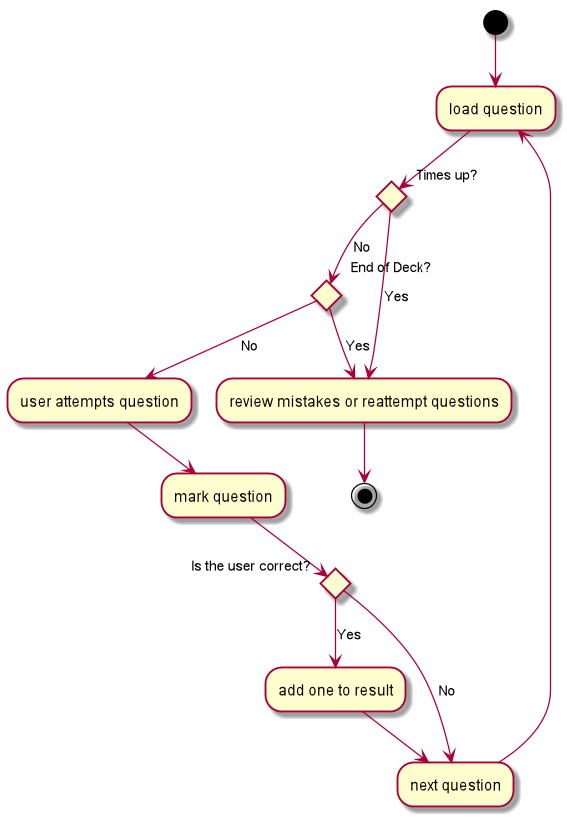

The diagram above was rendered by PlantUML. Its source (embedded in the PNG):
@startuml
(*) --> "load question"
If "Times up?" then
--> [No] If "End of Deck?" then
--> [No] "user attempts question"
--> "mark question"
If "Is the user correct?" then
--> [Yes] "add one to result"
--> "next question"
--> "load question"
else
--> [No] "next question"
Endif
else
--> [Yes] "review mistakes or reattempt questions"
Endif
else
--> [Yes] "review mistakes or reattempt questions"
-->(*)
@enduml